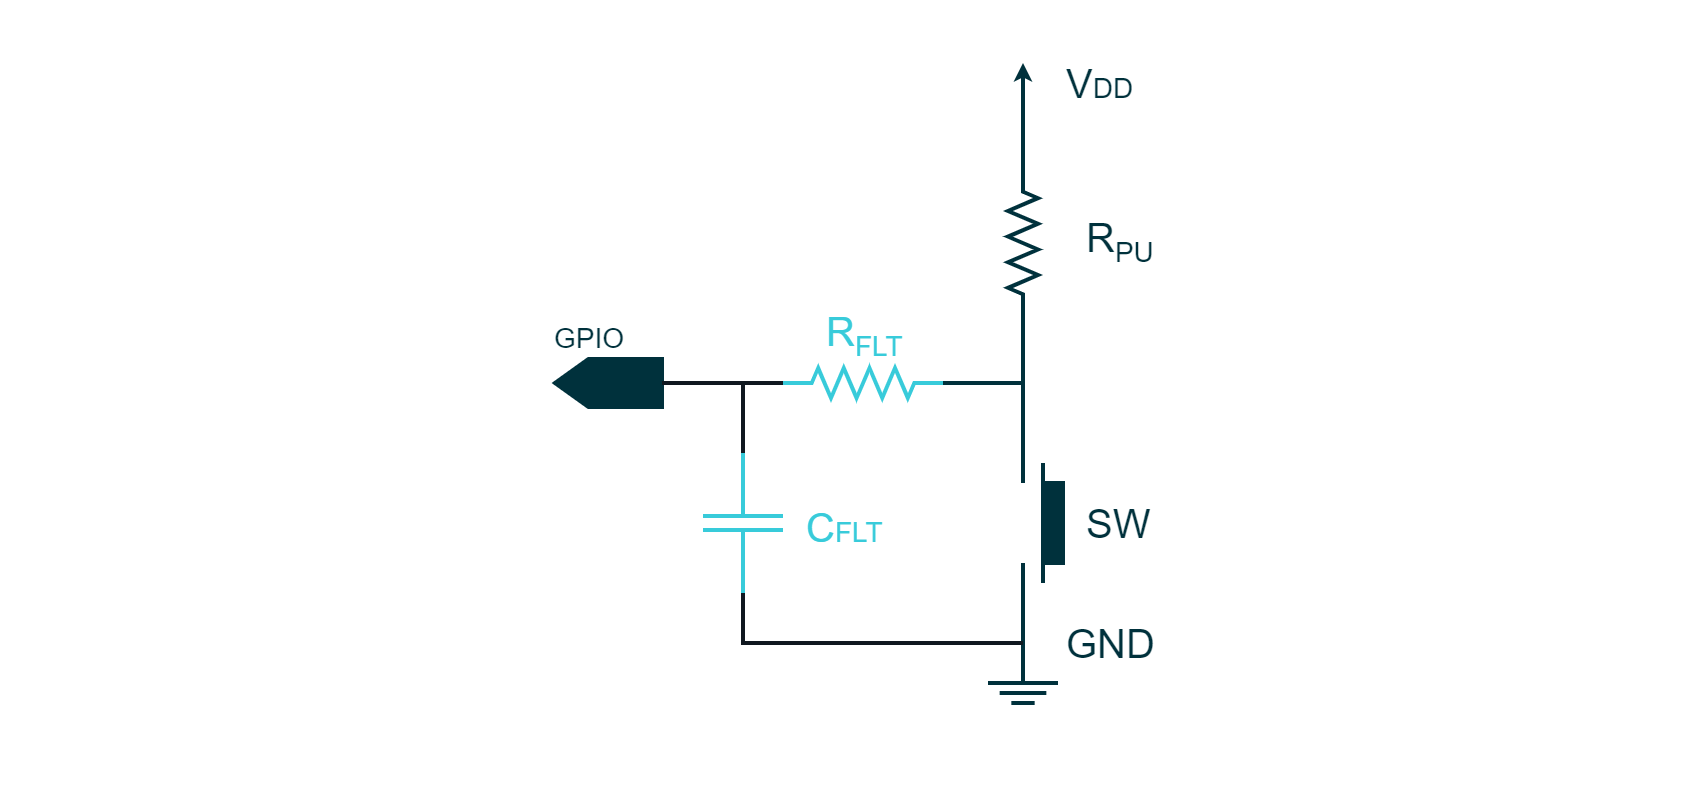

The diagram above was exported from draw.io. Its source (the exported page's mxGraphModel, read from the mxfile embedded in the PNG):
<mxGraphModel dx="2058" dy="797" grid="1" gridSize="10" guides="1" tooltips="1" connect="1" arrows="1" fold="1" page="1" pageScale="1" pageWidth="827" pageHeight="1169" background="#ffffff" math="0" shadow="0">
  <root>
    <mxCell id="0" />
    <mxCell id="1" parent="0" />
    <mxCell id="0sL3wgjlu-vaA0gyJnCi-170" value="" style="verticalLabelPosition=bottom;shadow=0;dashed=0;align=center;fillColor=#00313C;html=1;verticalAlign=top;strokeWidth=2;shape=mxgraph.electrical.resistors.resistor_2;fontSize=16;fontColor=#FFFFFF;strokeColor=#00313C;rotation=90;fontFamily=Arial;" parent="1" vertex="1">
      <mxGeometry x="1180" y="642.5" width="80" height="15" as="geometry" />
    </mxCell>
    <mxCell id="0sL3wgjlu-vaA0gyJnCi-171" value="" style="endArrow=none;html=1;strokeColor=#00313C;strokeWidth=2;fontSize=5;fontColor=#101820;endFill=0;endSize=4;startArrow=none;startFill=0;startSize=4;fontFamily=Arial;rounded=0;fillColor=#00313C;" parent="1" edge="1">
      <mxGeometry width="50" height="50" relative="1" as="geometry">
        <mxPoint x="1220" y="810" as="sourcePoint" />
        <mxPoint x="1230" y="870" as="targetPoint" />
        <Array as="points">
          <mxPoint x="1220" y="870" />
        </Array>
      </mxGeometry>
    </mxCell>
    <mxCell id="0sL3wgjlu-vaA0gyJnCi-172" value="&lt;div style=&quot;text-align: center; font-size: 14px;&quot;&gt;&lt;font color=&quot;#00313c&quot; style=&quot;font-size: 14px;&quot;&gt;GPIO&lt;/font&gt;&lt;/div&gt;" style="rounded=0;whiteSpace=wrap;html=1;strokeColor=none;strokeWidth=2;fillColor=none;fontColor=#4DB182;align=left;fontSize=14;fontFamily=Arial;" parent="1" vertex="1">
      <mxGeometry x="984" y="690" width="44" height="16.75" as="geometry" />
    </mxCell>
    <mxCell id="0sL3wgjlu-vaA0gyJnCi-173" value="" style="endArrow=none;html=1;rounded=0;strokeColor=#00313C;strokeWidth=2;fontFamily=Arial;fontSize=20;fontColor=#101820;fillColor=#00313C;" parent="1" edge="1">
      <mxGeometry width="50" height="50" relative="1" as="geometry">
        <mxPoint x="1220" y="770" as="sourcePoint" />
        <mxPoint x="1180" y="720" as="targetPoint" />
        <Array as="points">
          <mxPoint x="1220" y="720" />
        </Array>
      </mxGeometry>
    </mxCell>
    <mxCell id="0sL3wgjlu-vaA0gyJnCi-174" value="" style="rounded=0;whiteSpace=wrap;html=1;strokeColor=#00313C;strokeWidth=2;fontFamily=Arial;fontSize=20;fontColor=#FFFFFF;fillColor=#00313C;" parent="1" vertex="1">
      <mxGeometry x="1230" y="770" width="10" height="40" as="geometry" />
    </mxCell>
    <mxCell id="0sL3wgjlu-vaA0gyJnCi-175" value="" style="endArrow=none;html=1;rounded=0;strokeColor=#00313C;strokeWidth=2;fontFamily=Arial;fontSize=20;fontColor=#101820;fillColor=#00313C;" parent="1" edge="1">
      <mxGeometry width="50" height="50" relative="1" as="geometry">
        <mxPoint x="1180" y="720" as="sourcePoint" />
        <mxPoint x="1220" y="690" as="targetPoint" />
        <Array as="points">
          <mxPoint x="1220" y="720" />
        </Array>
      </mxGeometry>
    </mxCell>
    <mxCell id="0sL3wgjlu-vaA0gyJnCi-176" value="" style="endArrow=none;html=1;rounded=0;strokeColor=#00313C;strokeWidth=2;fontFamily=Arial;fontSize=20;fontColor=#101820;fillColor=#00313C;entryX=0;entryY=0.5;entryDx=0;entryDy=0;entryPerimeter=0;endFill=0;startArrow=classic;startFill=1;endSize=3;startSize=3;" parent="1" target="0sL3wgjlu-vaA0gyJnCi-170" edge="1">
      <mxGeometry width="50" height="50" relative="1" as="geometry">
        <mxPoint x="1220" y="560" as="sourcePoint" />
        <mxPoint x="1230" y="680" as="targetPoint" />
      </mxGeometry>
    </mxCell>
    <mxCell id="0sL3wgjlu-vaA0gyJnCi-177" value="R&lt;sub&gt;&lt;font style=&quot;font-size: 14px;&quot;&gt;PU&lt;/font&gt;&lt;/sub&gt;" style="rounded=0;whiteSpace=wrap;html=1;strokeColor=none;strokeWidth=2;fontFamily=Arial;fontSize=20;fontColor=#00313C;fillColor=none;align=left;" parent="1" vertex="1">
      <mxGeometry x="1250" y="640" width="30" height="20" as="geometry" />
    </mxCell>
    <mxCell id="0sL3wgjlu-vaA0gyJnCi-178" value="GND" style="rounded=0;whiteSpace=wrap;html=1;strokeColor=none;strokeWidth=2;fontFamily=Arial;fontSize=20;fontColor=#00313C;fillColor=none;align=left;" parent="1" vertex="1">
      <mxGeometry x="1240" y="840" width="50" height="20" as="geometry" />
    </mxCell>
    <mxCell id="0sL3wgjlu-vaA0gyJnCi-179" value="" style="group" parent="1" vertex="1" connectable="0">
      <mxGeometry x="1202.5" y="870" width="35" height="10" as="geometry" />
    </mxCell>
    <mxCell id="0sL3wgjlu-vaA0gyJnCi-180" value="" style="endArrow=none;html=1;rounded=0;strokeColor=#00313C;strokeWidth=2;fontFamily=Arial;fontSize=20;fontColor=#101820;fillColor=#00313C;" parent="0sL3wgjlu-vaA0gyJnCi-179" edge="1">
      <mxGeometry width="50" height="50" relative="1" as="geometry">
        <mxPoint as="sourcePoint" />
        <mxPoint x="35" as="targetPoint" />
      </mxGeometry>
    </mxCell>
    <mxCell id="0sL3wgjlu-vaA0gyJnCi-181" value="" style="endArrow=none;html=1;rounded=0;strokeColor=#00313C;strokeWidth=2;fontFamily=Arial;fontSize=20;fontColor=#101820;fillColor=#00313C;" parent="0sL3wgjlu-vaA0gyJnCi-179" edge="1">
      <mxGeometry width="50" height="50" relative="1" as="geometry">
        <mxPoint x="5.833333333333334" y="5" as="sourcePoint" />
        <mxPoint x="29.166666666666668" y="5" as="targetPoint" />
      </mxGeometry>
    </mxCell>
    <mxCell id="0sL3wgjlu-vaA0gyJnCi-182" value="" style="endArrow=none;html=1;rounded=0;strokeColor=#00313C;strokeWidth=2;fontFamily=Arial;fontSize=20;fontColor=#101820;fillColor=#00313C;" parent="0sL3wgjlu-vaA0gyJnCi-179" edge="1">
      <mxGeometry width="50" height="50" relative="1" as="geometry">
        <mxPoint x="11.666666666666668" y="10" as="sourcePoint" />
        <mxPoint x="23.333333333333336" y="10" as="targetPoint" />
      </mxGeometry>
    </mxCell>
    <mxCell id="0sL3wgjlu-vaA0gyJnCi-183" value="&lt;div style=&quot;text-align: left&quot;&gt;&lt;br&gt;&lt;/div&gt;" style="shape=offPageConnector;whiteSpace=wrap;html=1;rotation=90;strokeWidth=2;strokeColor=#00313C;size=0.3130841121495327;fontColor=#FFFFFF;align=left;comic=0;fillColor=#00313C;rounded=0;fontFamily=Arial;" parent="1" vertex="1">
      <mxGeometry x="1000.75" y="693.25" width="24" height="53.5" as="geometry" />
    </mxCell>
    <mxCell id="0sL3wgjlu-vaA0gyJnCi-184" value="V&lt;font style=&quot;font-size: 14px;&quot;&gt;DD&lt;/font&gt;" style="rounded=0;whiteSpace=wrap;html=1;strokeColor=none;strokeWidth=2;fontFamily=Arial;fontSize=20;fontColor=#00313C;fillColor=none;align=left;" parent="1" vertex="1">
      <mxGeometry x="1240" y="560" width="50" height="20" as="geometry" />
    </mxCell>
    <mxCell id="0sL3wgjlu-vaA0gyJnCi-200" value="SW" style="rounded=0;whiteSpace=wrap;html=1;strokeColor=none;strokeWidth=2;fontFamily=Arial;fontSize=20;fontColor=#00313C;fillColor=none;align=left;" parent="1" vertex="1">
      <mxGeometry x="1250" y="780" width="40" height="20" as="geometry" />
    </mxCell>
    <mxCell id="0sL3wgjlu-vaA0gyJnCi-202" value="" style="endArrow=none;html=1;rounded=0;strokeColor=#00313C;strokeWidth=2;fontFamily=Arial;fontSize=20;fontColor=#101820;fillColor=#00313C;" parent="1" edge="1">
      <mxGeometry width="50" height="50" relative="1" as="geometry">
        <mxPoint x="1230" y="820" as="sourcePoint" />
        <mxPoint x="1230" y="760" as="targetPoint" />
      </mxGeometry>
    </mxCell>
    <mxCell id="0sL3wgjlu-vaA0gyJnCi-204" value="" style="verticalLabelPosition=bottom;shadow=0;dashed=0;align=center;fillColor=#38CBDA;html=1;verticalAlign=top;strokeWidth=2;shape=mxgraph.electrical.resistors.resistor_2;fontSize=16;fontColor=#FFFFFF;strokeColor=#38CBDA;rotation=-180;fontFamily=Arial;" parent="1" vertex="1">
      <mxGeometry x="1100" y="712.5" width="80" height="15" as="geometry" />
    </mxCell>
    <mxCell id="0sL3wgjlu-vaA0gyJnCi-205" value="" style="pointerEvents=1;verticalLabelPosition=bottom;shadow=0;dashed=0;align=center;html=1;verticalAlign=top;shape=mxgraph.electrical.capacitors.capacitor_1;strokeColor=#38CBDA;strokeWidth=2;fontFamily=Arial;fontSize=20;fontColor=#FFFFFF;fillColor=#38CBDA;rotation=90;" parent="1" vertex="1">
      <mxGeometry x="1045" y="770" width="70" height="40" as="geometry" />
    </mxCell>
    <mxCell id="0sL3wgjlu-vaA0gyJnCi-206" value="" style="endArrow=none;html=1;rounded=0;strokeColor=#101820;strokeWidth=2;fontFamily=Arial;fontSize=20;fontColor=#101820;fillColor=none;entryX=1;entryY=0.5;entryDx=0;entryDy=0;entryPerimeter=0;exitX=0;exitY=0.5;exitDx=0;exitDy=0;exitPerimeter=0;" parent="1" source="0sL3wgjlu-vaA0gyJnCi-205" target="0sL3wgjlu-vaA0gyJnCi-204" edge="1">
      <mxGeometry width="50" height="50" relative="1" as="geometry">
        <mxPoint x="1210" y="540" as="sourcePoint" />
        <mxPoint x="1260" y="490" as="targetPoint" />
        <Array as="points">
          <mxPoint x="1080" y="720" />
        </Array>
      </mxGeometry>
    </mxCell>
    <mxCell id="0sL3wgjlu-vaA0gyJnCi-207" value="" style="endArrow=none;html=1;rounded=0;strokeColor=#101820;strokeWidth=2;fontFamily=Arial;fontSize=20;fontColor=#101820;fillColor=none;entryX=0.5;entryY=0;entryDx=0;entryDy=0;exitX=0;exitY=0.5;exitDx=0;exitDy=0;exitPerimeter=0;" parent="1" source="0sL3wgjlu-vaA0gyJnCi-205" target="0sL3wgjlu-vaA0gyJnCi-183" edge="1">
      <mxGeometry width="50" height="50" relative="1" as="geometry">
        <mxPoint x="1090" y="765" as="sourcePoint" />
        <mxPoint x="1110" y="730" as="targetPoint" />
        <Array as="points">
          <mxPoint x="1080" y="720" />
        </Array>
      </mxGeometry>
    </mxCell>
    <mxCell id="0sL3wgjlu-vaA0gyJnCi-208" value="" style="endArrow=none;html=1;rounded=0;strokeColor=#101820;strokeWidth=2;fontFamily=Arial;fontSize=20;fontColor=#101820;fillColor=none;entryX=1;entryY=0.5;entryDx=0;entryDy=0;entryPerimeter=0;" parent="1" target="0sL3wgjlu-vaA0gyJnCi-205" edge="1">
      <mxGeometry width="50" height="50" relative="1" as="geometry">
        <mxPoint x="1220" y="850" as="sourcePoint" />
        <mxPoint x="1050" y="730" as="targetPoint" />
        <Array as="points">
          <mxPoint x="1080" y="850" />
        </Array>
      </mxGeometry>
    </mxCell>
    <mxCell id="0sL3wgjlu-vaA0gyJnCi-209" value="&lt;font color=&quot;#38cbda&quot;&gt;R&lt;sub style=&quot;&quot;&gt;&lt;font style=&quot;font-size: 14px;&quot;&gt;FLT&lt;/font&gt;&lt;/sub&gt;&lt;/font&gt;" style="rounded=0;whiteSpace=wrap;html=1;strokeColor=none;strokeWidth=2;fontFamily=Arial;fontSize=20;fontColor=#00313C;fillColor=none;align=left;" parent="1" vertex="1">
      <mxGeometry x="1120" y="686.75" width="40" height="20" as="geometry" />
    </mxCell>
    <mxCell id="0sL3wgjlu-vaA0gyJnCi-210" value="&lt;sub style=&quot;&quot;&gt;&lt;font color=&quot;#38cbda&quot;&gt;&lt;font style=&quot;font-size: 20px;&quot;&gt;C&lt;/font&gt;&lt;font style=&quot;font-size: 14px;&quot;&gt;FLT&lt;/font&gt;&lt;/font&gt;&lt;/sub&gt;" style="rounded=0;whiteSpace=wrap;html=1;strokeColor=none;strokeWidth=2;fontFamily=Arial;fontSize=20;fontColor=#00313C;fillColor=none;align=left;" parent="1" vertex="1">
      <mxGeometry x="1110" y="780" width="40" height="20" as="geometry" />
    </mxCell>
    <mxCell id="NrwMeEsgHkW9dFbYNNBv-1" value="" style="rounded=0;whiteSpace=wrap;html=1;strokeColor=none;strokeWidth=2;fontFamily=Arial;fontSize=20;fontColor=#FFFFFF;fillColor=#FFFFFF;opacity=0;" vertex="1" parent="1">
      <mxGeometry x="710" y="530" width="840" height="400" as="geometry" />
    </mxCell>
  </root>
</mxGraphModel>